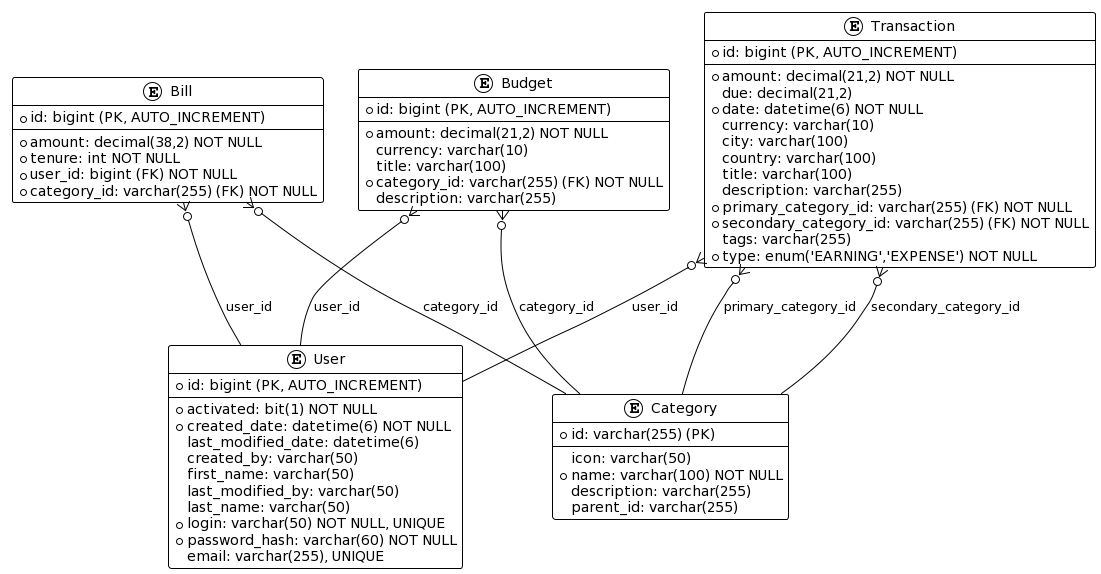

The diagram above was rendered by PlantUML. Its source (embedded in the PNG):
@startuml
!theme plain

entity "Bill" {
  * id: bigint (PK, AUTO_INCREMENT)
  --
  * amount: decimal(38,2) NOT NULL
  * tenure: int NOT NULL
  * user_id: bigint (FK) NOT NULL
  * category_id: varchar(255) (FK) NOT NULL
}

entity "Budget" {
  * id: bigint (PK, AUTO_INCREMENT)
  --
  * amount: decimal(21,2) NOT NULL
  currency: varchar(10)
  title: varchar(100)
  * category_id: varchar(255) (FK) NOT NULL
  description: varchar(255)
}

entity "Category" {
  * id: varchar(255) (PK)
  --
  icon: varchar(50)
  * name: varchar(100) NOT NULL
  description: varchar(255)
  parent_id: varchar(255)
}

entity "Transaction" {
  * id: bigint (PK, AUTO_INCREMENT)
  --
  * amount: decimal(21,2) NOT NULL
  due: decimal(21,2)
  * date: datetime(6) NOT NULL
  currency: varchar(10)
  city: varchar(100)
  country: varchar(100)
  title: varchar(100)
  description: varchar(255)
  * primary_category_id: varchar(255) (FK) NOT NULL
  * secondary_category_id: varchar(255) (FK) NOT NULL
  tags: varchar(255)
  * type: enum('EARNING','EXPENSE') NOT NULL
}

entity "User" {
  * id: bigint (PK, AUTO_INCREMENT)
  --
  * activated: bit(1) NOT NULL
  * created_date: datetime(6) NOT NULL
  last_modified_date: datetime(6)
  created_by: varchar(50)
  first_name: varchar(50)
  last_modified_by: varchar(50)
  last_name: varchar(50)
  * login: varchar(50) NOT NULL, UNIQUE
  * password_hash: varchar(60) NOT NULL
  email: varchar(255), UNIQUE
}

' Relationships
Bill }o-- User : "user_id"
Bill }o-- Category : "category_id"
Budget }o-- User : "user_id"
Budget }o-- Category : "category_id"
Transaction }o-- User : "user_id"
Transaction }o-- Category : "primary_category_id"
Transaction }o-- Category : "secondary_category_id"
@enduml